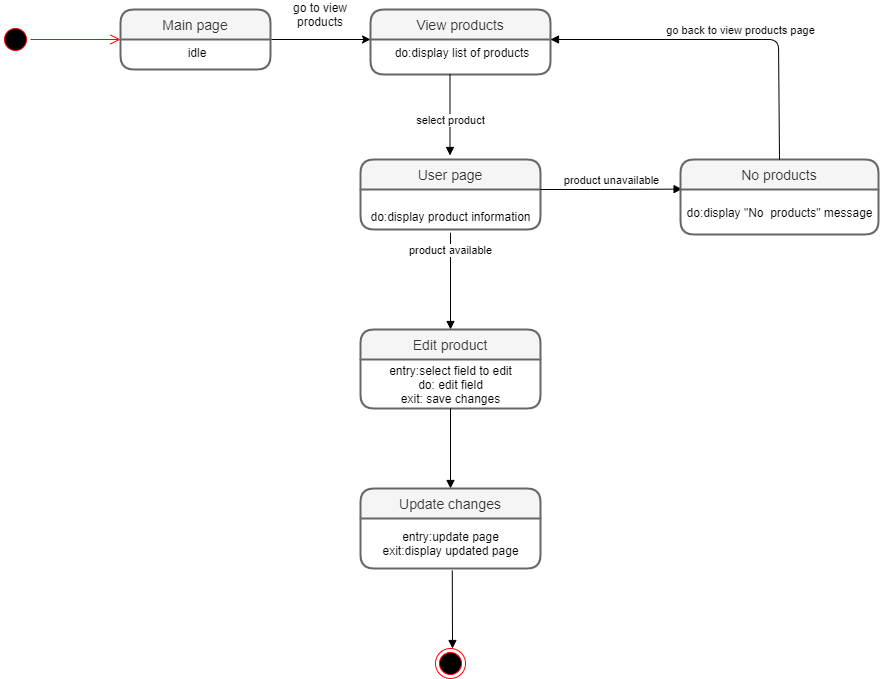

The diagram above was exported from draw.io. Its source (the exported page's mxGraphModel, read from the mxfile embedded in the PNG):
<mxGraphModel dx="1888" dy="499" grid="1" gridSize="10" guides="1" tooltips="1" connect="1" arrows="1" fold="1" page="1" pageScale="1" pageWidth="850" pageHeight="1100" math="0" shadow="0">
  <root>
    <mxCell id="0" />
    <mxCell id="1" parent="0" />
    <mxCell id="m8nx7HHh6s8kqqjs2J_5-3" value="" style="ellipse;html=1;shape=startState;fillColor=#000000;strokeColor=#ff0000;" parent="1" vertex="1">
      <mxGeometry x="-200" y="185" width="30" height="30" as="geometry" />
    </mxCell>
    <mxCell id="m8nx7HHh6s8kqqjs2J_5-4" value="" style="edgeStyle=orthogonalEdgeStyle;html=1;verticalAlign=bottom;endArrow=open;endSize=8;strokeColor=#ff0000;" parent="1" source="m8nx7HHh6s8kqqjs2J_5-3" edge="1">
      <mxGeometry relative="1" as="geometry">
        <mxPoint x="-80" y="200" as="targetPoint" />
      </mxGeometry>
    </mxCell>
    <mxCell id="m8nx7HHh6s8kqqjs2J_5-1" value="View products" style="swimlane;childLayout=stackLayout;horizontal=1;startSize=30;horizontalStack=0;rounded=1;fontSize=14;fontStyle=0;strokeWidth=2;resizeParent=0;resizeLast=1;shadow=0;dashed=0;align=center;fillColor=#f5f5f5;strokeColor=#666666;fontColor=#333333;" parent="1" vertex="1">
      <mxGeometry x="170" y="170" width="180" height="65" as="geometry" />
    </mxCell>
    <mxCell id="m8nx7HHh6s8kqqjs2J_5-2" value="do:display list of products" style="align=center;strokeColor=none;fillColor=none;spacingLeft=4;fontSize=12;verticalAlign=top;resizable=0;rotatable=0;part=1;" parent="m8nx7HHh6s8kqqjs2J_5-1" vertex="1">
      <mxGeometry y="30" width="180" height="35" as="geometry" />
    </mxCell>
    <mxCell id="sCCEVnx5R0UxktF23J5H-3" style="edgeStyle=orthogonalEdgeStyle;rounded=0;orthogonalLoop=1;jettySize=auto;html=1;exitX=1;exitY=0;exitDx=0;exitDy=0;" edge="1" parent="1" source="sCCEVnx5R0UxktF23J5H-2">
      <mxGeometry relative="1" as="geometry">
        <mxPoint x="170" y="200" as="targetPoint" />
        <Array as="points">
          <mxPoint x="170" y="200" />
        </Array>
      </mxGeometry>
    </mxCell>
    <mxCell id="sCCEVnx5R0UxktF23J5H-1" value="Main page" style="swimlane;childLayout=stackLayout;horizontal=1;startSize=30;horizontalStack=0;rounded=1;fontSize=14;fontStyle=0;strokeWidth=2;resizeParent=0;resizeLast=1;shadow=0;dashed=0;align=center;fillColor=#f5f5f5;strokeColor=#666666;fontColor=#333333;" vertex="1" parent="1">
      <mxGeometry x="-80" y="170" width="150" height="60" as="geometry" />
    </mxCell>
    <mxCell id="sCCEVnx5R0UxktF23J5H-2" value="idle" style="align=center;strokeColor=none;fillColor=none;spacingLeft=4;fontSize=12;verticalAlign=top;resizable=0;rotatable=0;part=1;" vertex="1" parent="sCCEVnx5R0UxktF23J5H-1">
      <mxGeometry y="30" width="150" height="30" as="geometry" />
    </mxCell>
    <mxCell id="sCCEVnx5R0UxktF23J5H-6" value="go to view products" style="text;html=1;strokeColor=none;fillColor=none;align=center;verticalAlign=middle;whiteSpace=wrap;rounded=0;" vertex="1" parent="1">
      <mxGeometry x="80" y="165" width="80" height="20" as="geometry" />
    </mxCell>
    <mxCell id="sCCEVnx5R0UxktF23J5H-25" value="select product" style="html=1;verticalAlign=bottom;endArrow=block;" edge="1" parent="1">
      <mxGeometry x="0.358" width="80" relative="1" as="geometry">
        <mxPoint x="249.5" y="235" as="sourcePoint" />
        <mxPoint x="249.5" y="316" as="targetPoint" />
        <mxPoint as="offset" />
      </mxGeometry>
    </mxCell>
    <mxCell id="sCCEVnx5R0UxktF23J5H-31" value="product available" style="html=1;verticalAlign=bottom;endArrow=block;" edge="1" parent="1">
      <mxGeometry x="-0.2727" width="80" relative="1" as="geometry">
        <mxPoint x="250.02421052631598" y="400" as="sourcePoint" />
        <mxPoint x="250" y="490" as="targetPoint" />
        <Array as="points">
          <mxPoint x="250" y="390" />
        </Array>
        <mxPoint as="offset" />
      </mxGeometry>
    </mxCell>
    <mxCell id="m8nx7HHh6s8kqqjs2J_5-10" value="User page" style="swimlane;childLayout=stackLayout;horizontal=1;startSize=30;horizontalStack=0;rounded=1;fontSize=14;fontStyle=0;strokeWidth=2;resizeParent=0;resizeLast=1;shadow=0;dashed=0;align=center;fillColor=#f5f5f5;strokeColor=#666666;fontColor=#333333;" parent="1" vertex="1">
      <mxGeometry x="160" y="320" width="180" height="70" as="geometry" />
    </mxCell>
    <mxCell id="9z21fC1VKxVZlU80u0tu-1" value="&lt;br&gt;do:display product information" style="text;html=1;align=center;verticalAlign=middle;resizable=0;points=[];autosize=1;" parent="m8nx7HHh6s8kqqjs2J_5-10" vertex="1">
      <mxGeometry y="30" width="180" height="40" as="geometry" />
    </mxCell>
    <mxCell id="sCCEVnx5R0UxktF23J5H-33" value="product unavailable" style="html=1;verticalAlign=bottom;endArrow=block;entryX=0.008;entryY=-0.009;entryDx=0;entryDy=0;entryPerimeter=0;" edge="1" parent="1" target="sCCEVnx5R0UxktF23J5H-44">
      <mxGeometry width="80" relative="1" as="geometry">
        <mxPoint x="340" y="350" as="sourcePoint" />
        <mxPoint x="430" y="350" as="targetPoint" />
        <Array as="points">
          <mxPoint x="400" y="350" />
        </Array>
        <mxPoint as="offset" />
      </mxGeometry>
    </mxCell>
    <mxCell id="sCCEVnx5R0UxktF23J5H-34" value="Edit product" style="swimlane;childLayout=stackLayout;horizontal=1;startSize=30;horizontalStack=0;rounded=1;fontSize=14;fontStyle=0;strokeWidth=2;resizeParent=0;resizeLast=1;shadow=0;dashed=0;align=center;fillColor=#f5f5f5;strokeColor=#666666;fontColor=#333333;" vertex="1" parent="1">
      <mxGeometry x="160" y="490" width="180" height="79" as="geometry" />
    </mxCell>
    <mxCell id="sCCEVnx5R0UxktF23J5H-35" value="entry:select field to edit&lt;br&gt;do: edit field&lt;br&gt;exit: save changes" style="text;html=1;align=center;verticalAlign=middle;resizable=0;points=[];autosize=1;" vertex="1" parent="sCCEVnx5R0UxktF23J5H-34">
      <mxGeometry y="30" width="180" height="49" as="geometry" />
    </mxCell>
    <mxCell id="sCCEVnx5R0UxktF23J5H-42" value="" style="ellipse;html=1;shape=endState;fillColor=#000000;strokeColor=#ff0000;align=center;" vertex="1" parent="1">
      <mxGeometry x="235" y="809" width="30" height="30" as="geometry" />
    </mxCell>
    <mxCell id="sCCEVnx5R0UxktF23J5H-43" value="No products" style="swimlane;childLayout=stackLayout;horizontal=1;startSize=30;horizontalStack=0;rounded=1;fontSize=14;fontStyle=0;strokeWidth=2;resizeParent=0;resizeLast=1;shadow=0;dashed=0;align=center;fillColor=#f5f5f5;strokeColor=#666666;fontColor=#333333;" vertex="1" parent="1">
      <mxGeometry x="480" y="320" width="198" height="75" as="geometry" />
    </mxCell>
    <mxCell id="sCCEVnx5R0UxktF23J5H-44" value="do:display &quot;No&amp;nbsp; products&quot; message" style="text;html=1;align=center;verticalAlign=middle;resizable=0;points=[];autosize=1;" vertex="1" parent="sCCEVnx5R0UxktF23J5H-43">
      <mxGeometry y="30" width="198" height="45" as="geometry" />
    </mxCell>
    <mxCell id="sCCEVnx5R0UxktF23J5H-45" value="go back to view products page" style="html=1;verticalAlign=bottom;endArrow=block;exitX=0.5;exitY=0;exitDx=0;exitDy=0;entryX=1;entryY=0;entryDx=0;entryDy=0;" edge="1" parent="1" source="sCCEVnx5R0UxktF23J5H-43" target="m8nx7HHh6s8kqqjs2J_5-2">
      <mxGeometry x="-0.3103" y="38" width="80" relative="1" as="geometry">
        <mxPoint x="580" y="280" as="sourcePoint" />
        <mxPoint x="660" y="280" as="targetPoint" />
        <Array as="points">
          <mxPoint x="578" y="200" />
        </Array>
        <mxPoint x="-38" y="-38" as="offset" />
      </mxGeometry>
    </mxCell>
    <mxCell id="sCCEVnx5R0UxktF23J5H-61" value="" style="html=1;verticalAlign=bottom;endArrow=block;entryX=0.5;entryY=0;entryDx=0;entryDy=0;" edge="1" parent="1" target="sCCEVnx5R0UxktF23J5H-58">
      <mxGeometry x="0.25" y="55" width="80" relative="1" as="geometry">
        <mxPoint x="250" y="569" as="sourcePoint" />
        <mxPoint x="345" y="589" as="targetPoint" />
        <mxPoint as="offset" />
      </mxGeometry>
    </mxCell>
    <mxCell id="sCCEVnx5R0UxktF23J5H-62" value="" style="html=1;verticalAlign=bottom;endArrow=block;exitX=0.51;exitY=1.04;exitDx=0;exitDy=0;exitPerimeter=0;" edge="1" parent="1" source="sCCEVnx5R0UxktF23J5H-59">
      <mxGeometry x="-0.1994" y="88" width="80" relative="1" as="geometry">
        <mxPoint x="225" y="789" as="sourcePoint" />
        <mxPoint x="252" y="809" as="targetPoint" />
        <mxPoint as="offset" />
      </mxGeometry>
    </mxCell>
    <mxCell id="sCCEVnx5R0UxktF23J5H-58" value="Update changes" style="swimlane;childLayout=stackLayout;horizontal=1;startSize=30;horizontalStack=0;rounded=1;fontSize=14;fontStyle=0;strokeWidth=2;resizeParent=0;resizeLast=1;shadow=0;dashed=0;align=center;fillColor=#f5f5f5;strokeColor=#666666;fontColor=#333333;" vertex="1" parent="1">
      <mxGeometry x="160" y="649" width="180" height="80" as="geometry" />
    </mxCell>
    <mxCell id="sCCEVnx5R0UxktF23J5H-59" value="entry:update page&lt;br&gt;exit:display updated page" style="text;html=1;align=center;verticalAlign=middle;resizable=0;points=[];autosize=1;" vertex="1" parent="sCCEVnx5R0UxktF23J5H-58">
      <mxGeometry y="30" width="180" height="50" as="geometry" />
    </mxCell>
  </root>
</mxGraphModel>